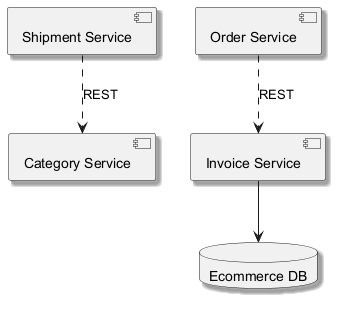

The diagram above was rendered by PlantUML. Its source (embedded in the PNG):
@startuml
skinparam backgroundColor #FFFFFF
skinparam classBackgroundColor #F3E5F5
skinparam classBorderColor #6A1B9A
skinparam shadowing true
component "Shipment Service" as C_ShipmentService
component "Invoice Service" as C_InvoiceService
component "Category Service" as C_CategoryService
component "Order Service" as C_OrderService
database "Ecommerce DB" as DB_ecommerce
C_InvoiceService --> DB_ecommerce
C_OrderService ..> C_InvoiceService : REST
C_ShipmentService ..> C_CategoryService : REST
@enduml